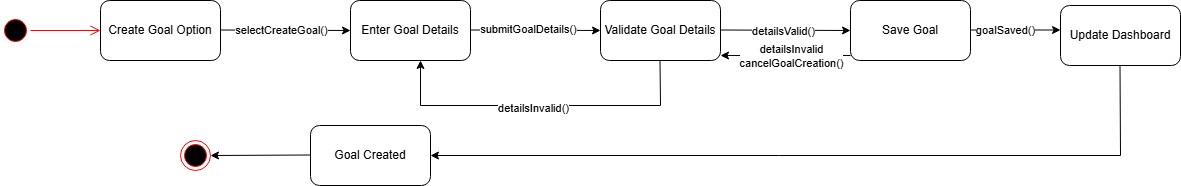

The diagram above was exported from draw.io. Its source (the exported page's mxGraphModel, read from the mxfile embedded in the PNG):
<mxGraphModel dx="645" dy="660" grid="1" gridSize="10" guides="1" tooltips="1" connect="1" arrows="1" fold="1" page="1" pageScale="1" pageWidth="850" pageHeight="1100" math="0" shadow="0">
  <root>
    <mxCell id="0" />
    <mxCell id="1" parent="0" />
    <mxCell id="TAeFq0hN3x75qBOtM9hM-80" parent="1" style="ellipse;html=1;shape=startState;fillColor=#000000;strokeColor=#ff0000;" value="" vertex="1">
      <mxGeometry height="30" width="30" x="20" y="110" as="geometry" />
    </mxCell>
    <mxCell id="TAeFq0hN3x75qBOtM9hM-81" edge="1" parent="1" source="TAeFq0hN3x75qBOtM9hM-80" style="edgeStyle=orthogonalEdgeStyle;html=1;verticalAlign=bottom;endArrow=open;endSize=8;strokeColor=#ff0000;rounded=0;" value="">
      <mxGeometry relative="1" as="geometry">
        <mxPoint x="120" y="125" as="targetPoint" />
      </mxGeometry>
    </mxCell>
    <mxCell id="TAeFq0hN3x75qBOtM9hM-82" parent="1" style="rounded=1;whiteSpace=wrap;html=1;" value="Create Goal Option" vertex="1">
      <mxGeometry height="60" width="120" x="120" y="95" as="geometry" />
    </mxCell>
    <mxCell id="TAeFq0hN3x75qBOtM9hM-83" edge="1" parent="1" style="endArrow=classic;html=1;rounded=0;" value="">
      <mxGeometry height="50" relative="1" width="50" as="geometry">
        <mxPoint x="240" y="124.5" as="sourcePoint" />
        <mxPoint x="370" y="125" as="targetPoint" />
      </mxGeometry>
    </mxCell>
    <mxCell id="TAeFq0hN3x75qBOtM9hM-84" connectable="0" parent="TAeFq0hN3x75qBOtM9hM-83" style="edgeLabel;html=1;align=center;verticalAlign=middle;resizable=0;points=[];" value="selectCreateGoal()" vertex="1">
      <mxGeometry relative="1" x="-0.0635" as="geometry">
        <mxPoint as="offset" />
      </mxGeometry>
    </mxCell>
    <mxCell id="TAeFq0hN3x75qBOtM9hM-85" parent="1" style="rounded=1;whiteSpace=wrap;html=1;" value="Enter Goal Details" vertex="1">
      <mxGeometry height="60" width="120" x="370" y="95" as="geometry" />
    </mxCell>
    <mxCell id="TAeFq0hN3x75qBOtM9hM-86" edge="1" parent="1" style="endArrow=classic;html=1;rounded=0;" value="">
      <mxGeometry height="50" relative="1" width="50" as="geometry">
        <mxPoint x="490" y="124.5" as="sourcePoint" />
        <mxPoint x="620" y="125" as="targetPoint" />
      </mxGeometry>
    </mxCell>
    <mxCell id="TAeFq0hN3x75qBOtM9hM-87" connectable="0" parent="TAeFq0hN3x75qBOtM9hM-86" style="edgeLabel;html=1;align=center;verticalAlign=middle;resizable=0;points=[];" value="submitGoalDetails()" vertex="1">
      <mxGeometry relative="1" x="-0.117" y="1" as="geometry">
        <mxPoint as="offset" />
      </mxGeometry>
    </mxCell>
    <mxCell id="TAeFq0hN3x75qBOtM9hM-88" parent="1" style="rounded=1;whiteSpace=wrap;html=1;" value="Validate Goal Details" vertex="1">
      <mxGeometry height="60" width="120" x="620" y="95" as="geometry" />
    </mxCell>
    <mxCell id="TAeFq0hN3x75qBOtM9hM-89" edge="1" parent="1" style="endArrow=classic;html=1;rounded=0;entryX=0;entryY=0.5;entryDx=0;entryDy=0;" target="TAeFq0hN3x75qBOtM9hM-91" value="">
      <mxGeometry height="50" relative="1" width="50" as="geometry">
        <mxPoint x="740" y="124.5" as="sourcePoint" />
        <mxPoint x="830" y="124.5" as="targetPoint" />
      </mxGeometry>
    </mxCell>
    <mxCell id="TAeFq0hN3x75qBOtM9hM-90" connectable="0" parent="TAeFq0hN3x75qBOtM9hM-89" style="edgeLabel;html=1;align=center;verticalAlign=middle;resizable=0;points=[];" value="detailsValid()" vertex="1">
      <mxGeometry relative="1" x="-0.0311" as="geometry">
        <mxPoint y="1" as="offset" />
      </mxGeometry>
    </mxCell>
    <mxCell id="TAeFq0hN3x75qBOtM9hM-91" parent="1" style="rounded=1;whiteSpace=wrap;html=1;" value="Save Goal" vertex="1">
      <mxGeometry height="60" width="120" x="870" y="95" as="geometry" />
    </mxCell>
    <mxCell id="TAeFq0hN3x75qBOtM9hM-92" edge="1" parent="1" style="endArrow=classic;html=1;rounded=0;entryX=1;entryY=0.75;entryDx=0;entryDy=0;" value="">
      <mxGeometry height="50" relative="1" width="50" as="geometry">
        <mxPoint x="870" y="150" as="sourcePoint" />
        <mxPoint x="740" y="150" as="targetPoint" />
      </mxGeometry>
    </mxCell>
    <mxCell id="TAeFq0hN3x75qBOtM9hM-93" connectable="0" parent="TAeFq0hN3x75qBOtM9hM-92" style="edgeLabel;html=1;align=center;verticalAlign=middle;resizable=0;points=[];" value="detailsInvalid&lt;div&gt;cancelGoalCreation()&lt;/div&gt;" vertex="1">
      <mxGeometry relative="1" x="0.12" y="1" as="geometry">
        <mxPoint x="13" y="-1" as="offset" />
      </mxGeometry>
    </mxCell>
    <mxCell id="TAeFq0hN3x75qBOtM9hM-94" edge="1" parent="1" style="endArrow=classic;html=1;rounded=0;" value="">
      <mxGeometry height="50" relative="1" width="50" as="geometry">
        <mxPoint x="990" y="124.5" as="sourcePoint" />
        <mxPoint x="1080" y="124.5" as="targetPoint" />
      </mxGeometry>
    </mxCell>
    <mxCell id="TAeFq0hN3x75qBOtM9hM-95" connectable="0" parent="TAeFq0hN3x75qBOtM9hM-94" style="edgeLabel;html=1;align=center;verticalAlign=middle;resizable=0;points=[];" value="goalSaved()" vertex="1">
      <mxGeometry relative="1" x="-0.2489" as="geometry">
        <mxPoint as="offset" />
      </mxGeometry>
    </mxCell>
    <mxCell id="TAeFq0hN3x75qBOtM9hM-96" parent="1" style="rounded=1;whiteSpace=wrap;html=1;" value="Update Dashboard" vertex="1">
      <mxGeometry height="60" width="120" x="1080" y="100" as="geometry" />
    </mxCell>
    <mxCell id="TAeFq0hN3x75qBOtM9hM-97" edge="1" parent="1" style="endArrow=none;html=1;rounded=0;" value="">
      <mxGeometry height="50" relative="1" width="50" as="geometry">
        <mxPoint x="1140" y="250" as="sourcePoint" />
        <mxPoint x="1139.5" y="160" as="targetPoint" />
      </mxGeometry>
    </mxCell>
    <mxCell id="TAeFq0hN3x75qBOtM9hM-98" edge="1" parent="1" style="endArrow=classic;html=1;rounded=0;" target="TAeFq0hN3x75qBOtM9hM-99" value="">
      <mxGeometry height="50" relative="1" width="50" as="geometry">
        <mxPoint x="1140" y="250" as="sourcePoint" />
        <mxPoint x="400" y="250" as="targetPoint" />
      </mxGeometry>
    </mxCell>
    <mxCell id="TAeFq0hN3x75qBOtM9hM-99" parent="1" style="rounded=1;whiteSpace=wrap;html=1;" value="Goal Created" vertex="1">
      <mxGeometry height="60" width="120" x="330" y="220" as="geometry" />
    </mxCell>
    <mxCell id="TAeFq0hN3x75qBOtM9hM-100" parent="1" style="ellipse;html=1;shape=endState;fillColor=#000000;strokeColor=#ff0000;" value="" vertex="1">
      <mxGeometry height="30" width="30" x="200" y="235" as="geometry" />
    </mxCell>
    <mxCell id="TAeFq0hN3x75qBOtM9hM-101" edge="1" parent="1" style="endArrow=classic;html=1;rounded=0;entryX=1;entryY=0.5;entryDx=0;entryDy=0;" target="TAeFq0hN3x75qBOtM9hM-100" value="">
      <mxGeometry height="50" relative="1" width="50" as="geometry">
        <mxPoint x="330" y="249.5" as="sourcePoint" />
        <mxPoint x="250" y="249.5" as="targetPoint" />
      </mxGeometry>
    </mxCell>
    <mxCell id="TAeFq0hN3x75qBOtM9hM-104" edge="1" parent="1" style="endArrow=none;html=1;rounded=0;" value="">
      <mxGeometry height="50" relative="1" width="50" as="geometry">
        <mxPoint x="680" y="200" as="sourcePoint" />
        <mxPoint x="679.5" y="155" as="targetPoint" />
      </mxGeometry>
    </mxCell>
    <mxCell id="TAeFq0hN3x75qBOtM9hM-105" edge="1" parent="1" style="endArrow=none;html=1;rounded=0;" value="">
      <mxGeometry height="50" relative="1" width="50" as="geometry">
        <mxPoint x="440" y="200" as="sourcePoint" />
        <mxPoint x="680" y="200" as="targetPoint" />
      </mxGeometry>
    </mxCell>
    <mxCell id="TAeFq0hN3x75qBOtM9hM-107" connectable="0" parent="TAeFq0hN3x75qBOtM9hM-105" style="edgeLabel;html=1;align=center;verticalAlign=middle;resizable=0;points=[];" value="detailsInvalid()" vertex="1">
      <mxGeometry relative="1" x="-0.0683" y="-2" as="geometry">
        <mxPoint as="offset" />
      </mxGeometry>
    </mxCell>
    <mxCell id="TAeFq0hN3x75qBOtM9hM-106" edge="1" parent="1" style="endArrow=classic;html=1;rounded=0;" value="">
      <mxGeometry height="50" relative="1" width="50" as="geometry">
        <mxPoint x="440" y="200" as="sourcePoint" />
        <mxPoint x="440" y="155" as="targetPoint" />
      </mxGeometry>
    </mxCell>
  </root>
</mxGraphModel>